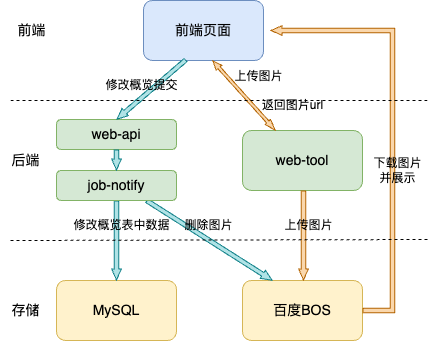

The diagram above was exported from draw.io. Its source (the exported page's mxGraphModel, read from the mxfile embedded in the PNG):
<mxGraphModel dx="1064" dy="648" grid="1" gridSize="10" guides="1" tooltips="1" connect="1" arrows="1" fold="1" page="1" pageScale="1" pageWidth="850" pageHeight="1100" math="0" shadow="0">
  <root>
    <mxCell id="0" />
    <mxCell id="1" parent="0" />
    <mxCell id="lCzvx-jeBFqCxdQuT6fd-26" value="前端页面" style="rounded=1;whiteSpace=wrap;html=1;fillColor=#dae8fc;strokeColor=#6c8ebf;fontSize=14;" vertex="1" parent="1">
      <mxGeometry x="273" y="540" width="120" height="60" as="geometry" />
    </mxCell>
    <mxCell id="lCzvx-jeBFqCxdQuT6fd-27" value="web-api" style="rounded=1;whiteSpace=wrap;html=1;fillColor=#d5e8d4;strokeColor=#82b366;fontSize=14;" vertex="1" parent="1">
      <mxGeometry x="186" y="659" width="120" height="30" as="geometry" />
    </mxCell>
    <mxCell id="lCzvx-jeBFqCxdQuT6fd-28" value="web-tool" style="rounded=1;whiteSpace=wrap;html=1;fillColor=#d5e8d4;strokeColor=#82b366;fontSize=14;" vertex="1" parent="1">
      <mxGeometry x="372" y="670" width="120" height="60" as="geometry" />
    </mxCell>
    <mxCell id="lCzvx-jeBFqCxdQuT6fd-29" value="百度BOS" style="rounded=1;whiteSpace=wrap;html=1;fillColor=#fff2cc;strokeColor=#d6b656;fontSize=14;" vertex="1" parent="1">
      <mxGeometry x="372" y="820" width="120" height="60" as="geometry" />
    </mxCell>
    <mxCell id="lCzvx-jeBFqCxdQuT6fd-30" value="MySQL" style="rounded=1;whiteSpace=wrap;html=1;fillColor=#fff2cc;strokeColor=#d6b656;fontSize=14;" vertex="1" parent="1">
      <mxGeometry x="186" y="820" width="120" height="60" as="geometry" />
    </mxCell>
    <mxCell id="lCzvx-jeBFqCxdQuT6fd-31" value="" style="shape=flexArrow;endArrow=classic;startArrow=classic;html=1;rounded=0;entryX=0.75;entryY=1;entryDx=0;entryDy=0;endWidth=3.389830508474576;endSize=2.742372881355932;width=3.0508474576271185;startSize=3.335593220338983;startWidth=3.389830508474576;fillColor=#fad7ac;strokeColor=#b46504;" edge="1" parent="1" source="lCzvx-jeBFqCxdQuT6fd-28">
      <mxGeometry width="100" height="100" relative="1" as="geometry">
        <mxPoint x="472" y="650" as="sourcePoint" />
        <mxPoint x="342" y="600" as="targetPoint" />
      </mxGeometry>
    </mxCell>
    <mxCell id="lCzvx-jeBFqCxdQuT6fd-32" value="上传图片" style="text;html=1;align=center;verticalAlign=middle;resizable=0;points=[];autosize=1;strokeColor=none;fillColor=none;" vertex="1" parent="1">
      <mxGeometry x="353" y="601" width="70" height="30" as="geometry" />
    </mxCell>
    <mxCell id="lCzvx-jeBFqCxdQuT6fd-33" value="返回图片url" style="text;html=1;align=center;verticalAlign=middle;resizable=0;points=[];autosize=1;strokeColor=none;fillColor=none;" vertex="1" parent="1">
      <mxGeometry x="382" y="630" width="80" height="30" as="geometry" />
    </mxCell>
    <mxCell id="lCzvx-jeBFqCxdQuT6fd-35" value="" style="shape=flexArrow;endArrow=classic;html=1;rounded=0;endWidth=4.356278516167428;endSize=3.333333333333333;width=4.276729559748428;exitX=0.75;exitY=1;exitDx=0;exitDy=0;entryX=0.75;entryY=0;entryDx=0;entryDy=0;fillColor=#fad7ac;strokeColor=#b46504;" edge="1" parent="1">
      <mxGeometry width="50" height="50" relative="1" as="geometry">
        <mxPoint x="433" y="730" as="sourcePoint" />
        <mxPoint x="433" y="820" as="targetPoint" />
      </mxGeometry>
    </mxCell>
    <mxCell id="lCzvx-jeBFqCxdQuT6fd-36" value="上传图片" style="text;html=1;align=center;verticalAlign=middle;resizable=0;points=[];autosize=1;strokeColor=none;fillColor=none;" vertex="1" parent="1">
      <mxGeometry x="403" y="750" width="70" height="30" as="geometry" />
    </mxCell>
    <mxCell id="lCzvx-jeBFqCxdQuT6fd-38" value="" style="shape=flexArrow;endArrow=classic;html=1;rounded=0;endWidth=4.356278516167428;endSize=3.333333333333333;width=4.276729559748428;exitX=1;exitY=0.5;exitDx=0;exitDy=0;fillColor=#fad7ac;strokeColor=#b46504;" edge="1" parent="1" source="lCzvx-jeBFqCxdQuT6fd-29">
      <mxGeometry width="50" height="50" relative="1" as="geometry">
        <mxPoint x="472" y="740" as="sourcePoint" />
        <mxPoint x="400" y="570" as="targetPoint" />
        <Array as="points">
          <mxPoint x="522" y="850" />
          <mxPoint x="522" y="570" />
        </Array>
      </mxGeometry>
    </mxCell>
    <mxCell id="lCzvx-jeBFqCxdQuT6fd-41" value="下载图片&lt;br&gt;并展示" style="text;html=1;align=center;verticalAlign=middle;resizable=0;points=[];autosize=1;strokeColor=none;fillColor=none;" vertex="1" parent="1">
      <mxGeometry x="492" y="690" width="70" height="40" as="geometry" />
    </mxCell>
    <mxCell id="lCzvx-jeBFqCxdQuT6fd-42" value="" style="shape=flexArrow;endArrow=classic;html=1;rounded=0;endWidth=4.356278516167428;endSize=3.333333333333333;width=4.276729559748428;exitX=0.353;exitY=0.988;exitDx=0;exitDy=0;entryX=0.5;entryY=0;entryDx=0;entryDy=0;fillColor=#b0e3e6;strokeColor=#0e8088;exitPerimeter=0;" edge="1" parent="1" source="lCzvx-jeBFqCxdQuT6fd-26" target="lCzvx-jeBFqCxdQuT6fd-27">
      <mxGeometry width="50" height="50" relative="1" as="geometry">
        <mxPoint x="336" y="600" as="sourcePoint" />
        <mxPoint x="335.28999999999996" y="760" as="targetPoint" />
      </mxGeometry>
    </mxCell>
    <mxCell id="lCzvx-jeBFqCxdQuT6fd-43" value="修改概览提交" style="text;html=1;align=center;verticalAlign=middle;resizable=0;points=[];autosize=1;strokeColor=none;fillColor=none;" vertex="1" parent="1">
      <mxGeometry x="221" y="610" width="100" height="30" as="geometry" />
    </mxCell>
    <mxCell id="lCzvx-jeBFqCxdQuT6fd-44" value="" style="shape=flexArrow;endArrow=classic;html=1;rounded=0;endWidth=4.356278516167428;endSize=3.333333333333333;width=4.276729559748428;exitX=0.75;exitY=1;exitDx=0;exitDy=0;entryX=0.25;entryY=0;entryDx=0;entryDy=0;fillColor=#b0e3e6;strokeColor=#0e8088;" edge="1" parent="1" source="lCzvx-jeBFqCxdQuT6fd-56" target="lCzvx-jeBFqCxdQuT6fd-29">
      <mxGeometry width="50" height="50" relative="1" as="geometry">
        <mxPoint x="320" y="610" as="sourcePoint" />
        <mxPoint x="230" y="680" as="targetPoint" />
      </mxGeometry>
    </mxCell>
    <mxCell id="lCzvx-jeBFqCxdQuT6fd-45" value="删除图片" style="text;html=1;align=center;verticalAlign=middle;resizable=0;points=[];autosize=1;strokeColor=none;fillColor=none;" vertex="1" parent="1">
      <mxGeometry x="303" y="750" width="70" height="30" as="geometry" />
    </mxCell>
    <mxCell id="lCzvx-jeBFqCxdQuT6fd-48" value="" style="shape=flexArrow;endArrow=classic;html=1;rounded=0;endWidth=4.356278516167428;endSize=3.333333333333333;width=4.276729559748428;exitX=0.5;exitY=1;exitDx=0;exitDy=0;entryX=0.5;entryY=0;entryDx=0;entryDy=0;fillColor=#b0e3e6;strokeColor=#0e8088;" edge="1" parent="1" source="lCzvx-jeBFqCxdQuT6fd-56" target="lCzvx-jeBFqCxdQuT6fd-30">
      <mxGeometry width="50" height="50" relative="1" as="geometry">
        <mxPoint x="346" y="610" as="sourcePoint" />
        <mxPoint x="256" y="680" as="targetPoint" />
      </mxGeometry>
    </mxCell>
    <mxCell id="lCzvx-jeBFqCxdQuT6fd-49" value="修改概览表中数据" style="text;html=1;align=center;verticalAlign=middle;resizable=0;points=[];autosize=1;strokeColor=none;fillColor=none;" vertex="1" parent="1">
      <mxGeometry x="191" y="750" width="120" height="30" as="geometry" />
    </mxCell>
    <mxCell id="lCzvx-jeBFqCxdQuT6fd-50" value="" style="endArrow=none;dashed=1;html=1;rounded=0;" edge="1" parent="1">
      <mxGeometry width="50" height="50" relative="1" as="geometry">
        <mxPoint x="140" y="640" as="sourcePoint" />
        <mxPoint x="560" y="640" as="targetPoint" />
      </mxGeometry>
    </mxCell>
    <mxCell id="lCzvx-jeBFqCxdQuT6fd-51" value="前端" style="text;html=1;align=center;verticalAlign=middle;resizable=0;points=[];autosize=1;strokeColor=none;fillColor=none;fontSize=14;" vertex="1" parent="1">
      <mxGeometry x="136" y="555" width="50" height="30" as="geometry" />
    </mxCell>
    <mxCell id="lCzvx-jeBFqCxdQuT6fd-52" value="" style="endArrow=none;dashed=1;html=1;rounded=0;" edge="1" parent="1">
      <mxGeometry width="50" height="50" relative="1" as="geometry">
        <mxPoint x="140" y="780" as="sourcePoint" />
        <mxPoint x="560" y="779" as="targetPoint" />
      </mxGeometry>
    </mxCell>
    <mxCell id="lCzvx-jeBFqCxdQuT6fd-53" value="后端" style="text;html=1;align=center;verticalAlign=middle;resizable=0;points=[];autosize=1;strokeColor=none;fillColor=none;fontSize=14;" vertex="1" parent="1">
      <mxGeometry x="130" y="685" width="50" height="30" as="geometry" />
    </mxCell>
    <mxCell id="lCzvx-jeBFqCxdQuT6fd-54" value="存储" style="text;html=1;align=center;verticalAlign=middle;resizable=0;points=[];autosize=1;strokeColor=none;fillColor=none;fontSize=14;" vertex="1" parent="1">
      <mxGeometry x="130" y="835" width="50" height="30" as="geometry" />
    </mxCell>
    <mxCell id="lCzvx-jeBFqCxdQuT6fd-56" value="job-notify" style="rounded=1;whiteSpace=wrap;html=1;fillColor=#d5e8d4;strokeColor=#82b366;fontSize=14;" vertex="1" parent="1">
      <mxGeometry x="186" y="710" width="120" height="30" as="geometry" />
    </mxCell>
    <mxCell id="lCzvx-jeBFqCxdQuT6fd-57" value="" style="shape=flexArrow;endArrow=classic;html=1;rounded=0;endWidth=4.356278516167428;endSize=3.333333333333333;width=4.276729559748428;exitX=0.5;exitY=1;exitDx=0;exitDy=0;entryX=0.5;entryY=0;entryDx=0;entryDy=0;fillColor=#b0e3e6;strokeColor=#0e8088;" edge="1" parent="1" source="lCzvx-jeBFqCxdQuT6fd-27" target="lCzvx-jeBFqCxdQuT6fd-56">
      <mxGeometry width="50" height="50" relative="1" as="geometry">
        <mxPoint x="325" y="609" as="sourcePoint" />
        <mxPoint x="256" y="669" as="targetPoint" />
      </mxGeometry>
    </mxCell>
  </root>
</mxGraphModel>